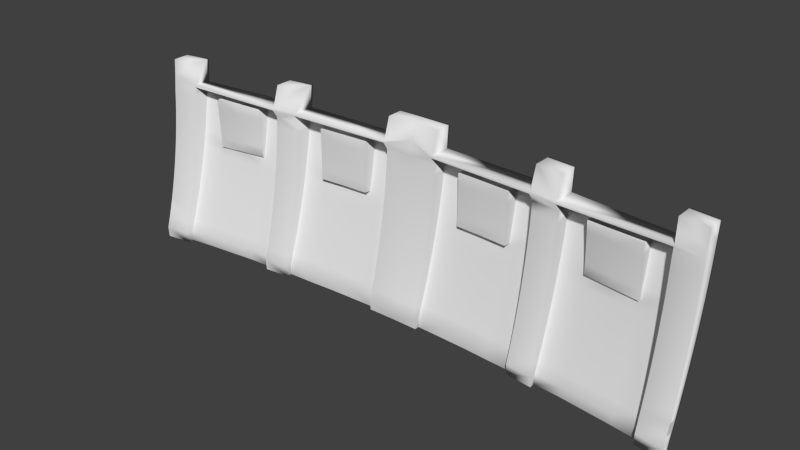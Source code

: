 # Source: CurvedDamWall.blend  (saved by Blender 2.74.0; exported with 4.5.12 LTS)
import bpy
from mathutils import Matrix  # noqa: F401  (used for matrix-valued properties, if any)

bpy.ops.wm.read_factory_settings(use_empty=True)
scene = bpy.context.scene
scene.name = 'Scene'

# ---- collections
col_collection_1 = bpy.data.collections.new('Collection 1'); scene.collection.children.link(col_collection_1)

# ---- materials (node trees are filled in below, after node groups)
mat_material = bpy.data.materials.new('Material')
mat_material.alpha_threshold = 0.0
mat_material.roughness = 0.5
mat_material.line_color = (0.0, 0.0, 0.0, 1.0)

# ---- material node trees

# ---- world
world_world = bpy.data.worlds.new('World'); scene.world = world_world
world_world.color = (0.05088, 0.05088, 0.05088)
world_world.use_sun_shadow = False
world_world.sun_shadow_jitter_overblur = 0.0
world_world.cycles.sampling_method = 'MANUAL'
world_world.cycles.sample_map_resolution = 256

# ---- meshes
me_cube = bpy.data.meshes.new('Cube')
me_cube.from_pydata([(2.003, -2.992, -1.941), (2.003, -4.978, -1.941), (2.003, -30.79, 0.9313), (2.003, -32.79, 0.9312), (2.003, -4.063, -1.752), (2.003, -5.274, -1.563), (2.003, -6.626, -1.373), (2.003, -8.12, -1.183), (2.003, -9.755, -0.9924), (2.003, -11.53, -0.8015), (2.003, -13.45, -0.6103), (2.003, -15.51, -0.4187), (2.003, -17.71, -0.2268), (2.003, -20.04, -0.03456), (2.003, -22.52, 0.158), (2.003, -25.14, 0.3509), (2.003, -27.9, 0.5441), (2.003, -30.79, 0.7375), (2.003, -6.045, -1.752), (2.003, -7.253, -1.563), (2.003, -8.602, -1.373), (2.003, -10.09, -1.183), (2.003, -11.72, -0.9925), (2.003, -13.5, -0.8016), (2.003, -15.41, -0.6104), (2.003, -17.46, -0.4188), (2.003, -19.66, -0.2269), (2.003, -21.99, -0.03463), (2.003, -24.47, 0.1579), (2.003, -27.09, 0.3508), (2.003, -29.85, 0.544), (2.003, -32.79, 0.7375), (1.821, -0.2352, -1.943), (1.64, 2.349, -1.948), (1.458, 4.741, -1.948), (1.277, 6.921, -1.951), (1.095, 8.871, -1.94), (0.9133, 10.57, -1.948), (0.7316, 12.01, -1.94), (0.5499, 13.15, -1.942), (0.3682, 13.99, -1.94), (0.1864, 14.51, -1.942), (1.821, -2.228, -1.943), (1.64, 0.363, -1.948), (1.458, 2.756, -1.948), (1.277, 4.936, -1.951), (1.095, 6.886, -1.94), (0.9133, 8.579, -1.948), (0.7316, 10.02, -1.94), (0.5499, 11.17, -1.942), (0.3682, 12.01, -1.94), (0.1864, 12.52, -1.942), (1.821, -28.04, 0.9307), (1.64, -25.46, 0.9259), (1.458, -23.07, 0.9261), (1.277, -20.88, 0.9229), (1.095, -18.93, 0.9329), (0.9133, -17.23, 0.9243), (0.7316, -15.79, 0.9319), (0.5499, -14.64, 0.9285), (0.3682, -13.79, 0.93), (0.1864, -13.27, 0.9272), (1.821, -30.04, 0.9306), (1.64, -27.46, 0.9258), (1.458, -25.07, 0.9261), (1.277, -22.88, 0.9229), (1.095, -20.93, 0.9328), (0.9133, -19.23, 0.9242), (0.7316, -17.79, 0.9318), (0.5499, -16.64, 0.9284), (0.3682, -15.79, 0.9299), (0.1864, -15.27, 0.9271), (1.821, -28.04, 0.7369), (1.64, -25.46, 0.7321), (1.458, -23.07, 0.7323), (1.277, -20.88, 0.7291), (1.095, -18.93, 0.7391), (0.9133, -17.23, 0.7305), (0.7316, -15.79, 0.7382), (0.5499, -14.64, 0.7349), (0.3682, -13.79, 0.7365), (0.1864, -13.27, 0.7338), (1.821, -25.14, 0.5434), (1.64, -22.56, 0.5386), (1.458, -20.17, 0.5387), (1.277, -17.99, 0.5355), (1.095, -16.04, 0.5455), (0.9133, -14.33, 0.5371), (0.7316, -12.9, 0.5449), (0.5499, -11.75, 0.5416), (0.3682, -10.9, 0.5434), (0.1864, -10.38, 0.5408), (1.821, -22.39, 0.3502), (1.64, -19.8, 0.3454), (1.458, -17.41, 0.3454), (1.277, -15.23, 0.3423), (1.095, -13.28, 0.3523), (0.9133, -11.58, 0.3439), (0.7316, -10.14, 0.3518), (0.5499, -8.993, 0.3487), (0.3682, -8.15, 0.3505), (0.1864, -7.632, 0.348), (1.821, -19.77, 0.1573), (1.64, -17.19, 0.1525), (1.458, -14.79, 0.1525), (1.277, -12.61, 0.1493), (1.095, -10.66, 0.1594), (0.9133, -8.959, 0.1511), (0.7316, -7.525, 0.159), (0.5499, -6.377, 0.156), (0.3682, -5.535, 0.1579), (0.1864, -5.018, 0.1555), (1.821, -17.29, -0.03532), (1.64, -14.71, -0.04017), (1.458, -12.31, -0.04017), (1.277, -10.13, -0.04331), (1.095, -8.181, -0.03317), (0.9133, -6.48, -0.04146), (0.7316, -5.047, -0.03346), (0.5499, -3.9, -0.03642), (0.3682, -3.059, -0.03442), (0.1864, -2.543, -0.0367), (1.821, -14.95, -0.2276), (1.64, -12.37, -0.2325), (1.458, -9.973, -0.2325), (1.277, -7.792, -0.2356), (1.095, -5.842, -0.2255), (0.9133, -4.141, -0.2337), (0.7316, -2.708, -0.2256), (0.5499, -1.562, -0.2285), (0.3682, -0.7222, -0.2264), (0.1864, -0.2067, -0.2286), (1.821, -12.75, -0.4196), (1.64, -10.17, -0.4245), (1.458, -7.773, -0.4245), (1.277, -5.593, -0.4276), (1.095, -3.643, -0.4174), (0.9133, -1.942, -0.4256), (0.7316, -0.5101, -0.4174), (0.5499, 0.6353, -0.4203), (0.3682, 1.475, -0.4181), (0.1864, 1.99, -0.4202), (1.821, -10.69, -0.6112), (1.64, -8.107, -0.6162), (1.458, -5.714, -0.6162), (1.277, -3.534, -0.6193), (1.095, -1.584, -0.609), (0.9133, 0.1158, -0.6171), (0.7316, 1.548, -0.609), (0.5499, 2.693, -0.6117), (0.3682, 3.532, -0.6095), (0.1864, 4.047, -0.6115), (1.821, -8.774, -0.8025), (1.64, -6.189, -0.8075), (1.458, -3.797, -0.8075), (1.277, -1.616, -0.8106), (1.095, 0.3331, -0.8003), (0.9133, 2.033, -0.8084), (0.7316, 3.465, -0.8001), (0.5499, 4.61, -0.8028), (0.3682, 5.449, -0.8005), (0.1864, 5.964, -0.8025), (1.821, -6.997, -0.9934), (1.64, -4.413, -0.9985), (1.458, -2.02, -0.9985), (1.277, 0.16, -1.002), (1.095, 2.109, -0.9912), (0.9133, 3.809, -0.9992), (0.7316, 5.241, -0.9909), (0.5499, 6.386, -0.9936), (0.3682, 7.225, -0.9912), (0.1864, 7.74, -0.9931), (1.821, -5.362, -1.184), (1.64, -2.778, -1.189), (1.458, -0.3852, -1.189), (1.277, 1.795, -1.192), (1.095, 3.744, -1.182), (0.9133, 5.444, -1.19), (0.7316, 6.876, -1.181), (0.5499, 8.021, -1.184), (0.3682, 8.861, -1.182), (0.1864, 9.375, -1.183), (1.821, -3.868, -1.374), (1.64, -1.284, -1.379), (1.458, 1.108, -1.379), (1.277, 3.289, -1.382), (1.095, 5.238, -1.372), (0.9133, 6.938, -1.38), (0.7316, 8.37, -1.372), (0.5499, 9.516, -1.374), (0.3682, 10.36, -1.372), (0.1864, 10.87, -1.374), (1.821, -2.516, -1.564), (1.64, 0.06813, -1.569), (1.458, 2.46, -1.569), (1.277, 4.641, -1.572), (1.095, 6.59, -1.562), (0.9133, 8.291, -1.57), (0.7316, 9.723, -1.561), (0.5499, 10.87, -1.564), (0.3682, 11.71, -1.561), (0.1864, 12.22, -1.563), (1.821, -1.305, -1.754), (1.64, 1.279, -1.759), (1.458, 3.671, -1.759), (1.277, 5.852, -1.762), (1.095, 7.801, -1.751), (0.9133, 9.502, -1.759), (0.7316, 10.93, -1.751), (0.5499, 12.08, -1.753), (0.3682, 12.92, -1.751), (0.1864, 13.44, -1.753), (1.821, -3.294, -1.754), (1.64, -0.7039, -1.759), (1.277, 3.869, -1.762), (1.095, 5.819, -1.751), (0.9133, 7.512, -1.759), (0.7316, 8.953, -1.751), (1.64, -9.508, -1.742), (0.3682, 10.94, -1.751), (0.1864, 11.45, -1.753), (1.821, -4.5, -1.564), (1.64, -1.912, -1.569), (1.277, 2.662, -1.572), (1.095, 4.611, -1.562), (0.9133, 6.304, -1.57), (0.7316, 7.744, -1.561), (1.277, -5.513, -1.952), (0.3682, 9.73, -1.562), (0.1864, 10.24, -1.563), (1.821, -5.847, -1.374), (1.64, -3.261, -1.379), (1.277, 1.313, -1.382), (1.095, 3.262, -1.372), (0.9133, 4.957, -1.38), (0.7316, 6.394, -1.372), (1.458, -7.701, -1.938), (0.3682, 8.379, -1.372), (0.1864, 8.893, -1.374), (1.821, -7.336, -1.184), (1.64, -4.751, -1.189), (1.277, -0.1773, -1.192), (1.095, 1.772, -1.182), (0.9133, 3.469, -1.19), (0.7316, 4.904, -1.182), (1.64, -10.1, -1.927), (0.3682, 6.888, -1.182), (0.1864, 7.403, -1.184), (1.821, -8.967, -0.9934), (1.64, -6.383, -0.9985), (1.458, -3.989, -0.9985), (1.277, -1.809, -1.002), (1.095, 0.1406, -0.9913), (0.9133, 1.84, -0.9993), (0.7316, 3.272, -0.991), (0.5499, 4.417, -0.9937), (0.3682, 5.256, -0.9913), (0.1864, 5.771, -0.9933), (1.821, -10.74, -0.8025), (1.64, -8.156, -0.8075), (1.458, -5.762, -0.8075), (1.277, -3.582, -0.8106), (1.095, -1.632, -0.8003), (0.9133, 0.06784, -0.8084), (0.7316, 1.5, -0.8002), (0.5499, 2.645, -0.8029), (0.3682, 3.484, -0.8006), (0.1864, 3.998, -0.8026), (1.821, -12.65, -0.6113), (1.64, -10.07, -0.6162), (1.458, -7.676, -0.6162), (1.277, -5.495, -0.6193), (1.095, -3.546, -0.6091), (0.9133, -1.846, -0.6172), (0.7316, -0.4137, -0.609), (0.5499, 0.7314, -0.6118), (0.3682, 1.571, -0.6096), (0.1864, 2.085, -0.6116), (1.821, -14.71, -0.4197), (1.64, -12.12, -0.4245), (1.458, -9.731, -0.4245), (1.277, -7.55, -0.4277), (1.095, -5.601, -0.4175), (0.9133, -3.9, -0.4257), (0.7316, -2.468, -0.4175), (0.5499, -1.322, -0.4204), (0.3682, -0.4827, -0.4182), (0.1864, 0.03232, -0.4203), (1.821, -16.9, -0.2277), (1.64, -14.32, -0.2326), (1.458, -11.93, -0.2325), (1.277, -9.746, -0.2357), (1.095, -7.796, -0.2255), (0.9133, -6.095, -0.2338), (0.7316, -4.662, -0.2257), (0.5499, -3.516, -0.2286), (0.3682, -2.676, -0.2265), (0.1864, -2.161, -0.2287), (1.821, -19.24, -0.03542), (1.64, -16.66, -0.04027), (1.458, -14.26, -0.04018), (1.277, -12.08, -0.04335), (1.095, -10.13, -0.03323), (0.9133, -8.43, -0.04153), (0.7316, -6.997, -0.03355), (0.5499, -5.85, -0.03651), (0.3682, -5.009, -0.03452), (0.1864, -4.493, -0.0368), (1.821, -21.71, 0.1572), (1.64, -19.13, 0.1523), (1.458, -16.74, 0.1525), (1.277, -14.56, 0.1493), (1.095, -12.61, 0.1594), (0.9133, -10.91, 0.151), (0.7316, -9.471, 0.1589), (0.5499, -8.324, 0.1559), (0.3682, -7.482, 0.1578), (0.1864, -6.965, 0.1554), (1.821, -24.33, 0.3501), (1.64, -21.75, 0.3453), (1.458, -19.36, 0.3454), (1.277, -17.18, 0.3422), (1.095, -15.22, 0.3523), (0.9133, -13.52, 0.3439), (0.7316, -12.09, 0.3517), (0.5499, -10.94, 0.3486), (0.3682, -10.09, 0.3504), (0.1864, -9.577, 0.3479), (1.821, -27.09, 0.5433), (1.64, -24.51, 0.5385), (1.458, -22.12, 0.5387), (1.277, -19.94, 0.5355), (1.095, -17.98, 0.5455), (0.9133, -16.28, 0.537), (0.7316, -14.85, 0.5448), (0.5499, -13.7, 0.5415), (0.3682, -12.85, 0.5433), (0.1864, -12.33, 0.5407), (1.821, -30.04, 0.7368), (1.64, -27.46, 0.732), (1.458, -25.07, 0.7323), (1.277, -22.88, 0.729), (1.095, -20.93, 0.739), (0.9133, -19.23, 0.7305), (0.7316, -17.79, 0.7381), (0.5499, -16.64, 0.7348), (0.3682, -15.79, 0.7364), (0.1864, -15.27, 0.7337), (2.003, -38.45, 0.7371), (2.003, -37.97, 0.9305), (2.003, -17.3, -1.937), (2.003, -17.88, -1.748), (2.003, -18.59, -1.559), (2.003, -19.45, -1.37), (2.003, -20.45, -1.18), (2.003, -21.59, -0.9897), (2.003, -22.88, -0.7992), (2.003, -24.3, -0.6083), (2.003, -25.88, -0.4171), (2.003, -27.59, -0.2255), (2.003, -29.45, -0.0336), (2.003, -31.47, 0.1586), (2.003, -33.64, 0.3512), (2.003, -36.0, 0.544), (1.821, -14.55, -1.942), (1.821, -35.22, 0.926), (1.821, -15.13, -1.753), (1.821, -15.85, -1.564), (1.821, -16.7, -1.375), (1.821, -17.7, -1.185), (1.821, -18.85, -0.9947), (1.821, -20.13, -0.8041), (1.821, -21.56, -0.6132), (1.821, -23.13, -0.4219), (1.821, -24.85, -0.2303), (1.821, -26.71, -0.03838), (1.821, -28.73, 0.1539), (1.821, -30.91, 0.3465), (1.821, -33.27, 0.5393), (1.821, -35.7, 0.7325), (1.095, -5.751, -1.936), (0.9133, -4.057, -1.947), (1.095, -25.64, 0.9309), (0.9133, -23.94, 0.9196), (1.095, -6.272, -1.747), (0.9133, -4.579, -1.758), (1.095, -6.936, -1.558), (0.9133, -5.244, -1.569), (1.095, -7.741, -1.369), (0.9133, -6.05, -1.38), (1.095, -8.689, -1.179), (0.9133, -6.998, -1.19), (1.095, -9.78, -0.989), (0.9133, -8.09, -0.9997), (1.095, -11.01, -0.7985), (0.9133, -9.324, -0.8092), (1.095, -12.39, -0.6076), (0.9133, -10.7, -0.6184), (1.095, -13.91, -0.4164), (0.9133, -12.22, -0.4273), (1.095, -15.58, -0.2249), (0.9133, -13.89, -0.2358), (1.095, -17.39, -0.03302), (0.9133, -15.7, -0.04399), (1.095, -19.35, 0.1592), (0.9133, -17.66, 0.1481), (1.095, -21.47, 0.3517), (0.9133, -19.78, 0.3406), (1.095, -23.77, 0.5445), (0.9133, -22.08, 0.5333), (1.095, -26.17, 0.7376), (0.9133, -24.47, 0.7263), (0.1864, 0.6223, -1.939), (0.1864, -19.26, 0.9239), (0.1864, 0.09585, -1.75), (0.1864, -0.572, -1.561), (0.1864, -1.381, -1.372), (0.1864, -2.333, -1.182), (0.1864, -3.426, -0.9923), (0.1864, -4.661, -0.8021), (0.1864, -6.039, -0.6115), (0.1864, -7.56, -0.4206), (0.1864, -9.224, -0.2294), (0.1864, -11.03, -0.03791), (0.1864, -12.99, 0.1539), (0.1864, -15.1, 0.346), (0.1864, -17.39, 0.5384), (0.1864, -19.79, 0.731), (0.7316, -1.966, -1.93), (0.5499, -0.8119, -1.937), (0.3682, 0.03496, -1.937), (0.7316, -1.697, -1.743), (0.5499, -0.5397, -1.75), (0.3682, 0.3091, -1.751), (0.7316, -1.57, -1.556), (0.5499, -0.4103, -1.563), (0.3682, 0.4404, -1.564), (0.7316, -1.587, -1.369), (0.5499, -0.424, -1.376), (0.3682, 0.4287, -1.377), (0.7316, -1.747, -1.181), (0.5499, -0.5808, -1.189), (0.3682, 0.274, -1.189), (0.7316, -2.05, -0.9936), (0.5499, -0.8805, -1.001), (0.3682, -0.0235, -1.002), (1.458, -7.098, -1.753), (1.277, -4.901, -1.766), (1.64, -9.055, -1.556), (1.458, -6.636, -1.568), (1.277, -4.432, -1.581), (1.64, -8.743, -1.37), (1.458, -6.315, -1.382), (1.277, -4.103, -1.395), (1.64, -8.572, -1.184), (1.458, -6.135, -1.195), (1.277, -3.915, -1.209), (1.64, -8.54, -0.9974), (1.458, -6.094, -1.009), (1.277, -3.866, -1.023), (0.1864, 16.75, -2.507), (0.1864, 14.76, -2.507), (0.1864, 2.816, -2.504), (1.095, 11.14, -2.516), (0.9135, 12.84, -2.524), (1.095, 9.149, -2.516), (0.9135, 10.84, -2.524), (1.095, -3.533, -2.512), (0.9135, -1.836, -2.522), (2.003, -0.5391, -2.535), (2.003, -2.533, -2.535), (1.821, 2.217, -2.536), (1.821, 0.2172, -2.536), (2.003, -14.9, -2.53), (1.821, -12.15, -2.535), (1.821, -0.8318, -2.128), (0.9134, 10.12, -2.131), (2.003, -3.581, -2.239), (1.095, -8.916, -2.123), (0.1864, 13.99, -2.12), (2.003, -15.93, -2.234), (0.9134, 11.87, -2.237), (0.1864, -2.441, -2.117), (1.821, 1.165, -2.24), (1.095, 10.17, -2.229), (0.1864, 15.79, -2.225), (0.9134, -7.327, -2.13), (1.095, 8.182, -2.128), (1.821, -13.18, -2.128), (2.003, -1.592, -2.239), (2.003, -36.0, 0.544), (2.003, -33.64, 0.3512), (2.003, -29.85, 0.544), (2.003, -27.09, 0.3508), (0.9134, 11.22, -2.092), (0.9134, 9.223, -2.092), (1.095, 7.534, -2.085), (0.1864, -3.305, -2.08), (2.003, -4.28, -2.09), (1.095, -9.551, -2.08), (0.1864, 13.11, -2.083), (1.821, 0.4648, -2.091), (2.003, -2.292, -2.09), (1.095, 9.521, -2.084), (0.1864, 15.15, -2.083), (0.9134, -8.204, -2.091), (2.003, -16.62, -2.085), (1.821, -1.53, -2.091), (1.821, -13.87, -2.091), (-2.003, -2.992, -1.941), (-2.003, -4.978, -1.941), (0.0, 12.69, -1.941), (0.0, 14.68, -1.941), (-2.003, -30.79, 0.9313), (-2.003, -32.79, 0.9312), (0.0, -15.09, 0.9266), (0.0, -13.09, 0.9267), (-2.003, -4.063, -1.752), (-2.003, -5.274, -1.563), (-2.003, -6.626, -1.373), (-2.003, -8.12, -1.183), (-2.003, -9.755, -0.9924), (-2.003, -11.53, -0.8015), (-2.003, -13.45, -0.6103), (-2.003, -15.51, -0.4187), (-2.003, -17.71, -0.2268), (-2.003, -20.04, -0.03456), (-2.003, -22.52, 0.158), (-2.003, -25.14, 0.3509), (-2.003, -27.9, 0.5441), (-2.003, -30.79, 0.7375), (-2.003, -6.045, -1.752), (-2.003, -7.253, -1.563), (-2.003, -8.602, -1.373), (-2.003, -10.09, -1.183), (-2.003, -11.72, -0.9925), (-2.003, -13.5, -0.8016), (-2.003, -15.41, -0.6104), (-2.003, -17.46, -0.4188), (-2.003, -19.66, -0.2269), (-2.003, -21.99, -0.03463), (-2.003, -24.47, 0.1579), (-2.003, -27.09, 0.3508), (-2.003, -29.85, 0.544), (-2.003, -32.79, 0.7375), (0.0, 11.62, -1.752), (0.0, 10.41, -1.563), (0.0, 9.062, -1.373), (0.0, 7.573, -1.183), (0.0, 5.942, -0.9928), (0.0, 4.169, -0.8022), (0.0, 2.256, -0.6113), (0.0, 0.2037, -0.4201), (0.0, -1.989, -0.2285), (0.0, -4.32, -0.03672), (0.0, -6.791, 0.1554), (0.0, -9.402, 0.3478), (0.0, -12.16, 0.5405), (0.0, -15.09, 0.7334), (0.0, 13.61, -1.752), (0.0, 12.4, -1.563), (0.0, 11.04, -1.373), (0.0, 9.546, -1.183), (0.0, 7.911, -0.9927), (0.0, 6.134, -0.8021), (0.0, 4.218, -0.6112), (0.0, 2.161, -0.42), (0.0, -0.0348, -0.2284), (0.0, -2.37, -0.03661), (0.0, -4.845, 0.1555), (0.0, -7.457, 0.3479), (0.0, -10.21, 0.5406), (0.0, -13.09, 0.7335), (-1.821, -0.2352, -1.943), (-1.64, 2.349, -1.948), (-1.458, 4.741, -1.948), (-1.277, 6.921, -1.951), (-1.095, 8.871, -1.94), (-0.9133, 10.57, -1.948), (-0.7316, 12.01, -1.94), (-0.5499, 13.15, -1.942), (-0.3682, 13.99, -1.94), (-0.1864, 14.51, -1.942), (-1.821, -2.228, -1.943), (-1.64, 0.363, -1.948), (-1.458, 2.756, -1.948), (-1.277, 4.936, -1.951), (-1.095, 6.886, -1.94), (-0.9133, 8.579, -1.948), (-0.7316, 10.02, -1.94), (-0.5499, 11.17, -1.942), (-0.3682, 12.01, -1.94), (-0.1864, 12.52, -1.942), (-1.821, -28.04, 0.9307), (-1.64, -25.46, 0.9259), (-1.458, -23.07, 0.9261), (-1.277, -20.88, 0.9229), (-1.095, -18.93, 0.9329), (-0.9133, -17.23, 0.9243), (-0.7316, -15.79, 0.9319), (-0.5499, -14.64, 0.9285), (-0.3682, -13.79, 0.93), (-0.1864, -13.27, 0.9272), (-1.821, -30.04, 0.9306), (-1.64, -27.46, 0.9258), (-1.458, -25.07, 0.9261), (-1.277, -22.88, 0.9229), (-1.095, -20.93, 0.9328), (-0.9133, -19.23, 0.9242), (-0.7316, -17.79, 0.9318), (-0.5499, -16.64, 0.9284), (-0.3682, -15.79, 0.9299), (-0.1864, -15.27, 0.9271), (-1.821, -28.04, 0.7369), (-1.64, -25.46, 0.7321), (-1.458, -23.07, 0.7323), (-1.277, -20.88, 0.7291), (-1.095, -18.93, 0.7391), (-0.9133, -17.23, 0.7305), (-0.7316, -15.79, 0.7382), (-0.5499, -14.64, 0.7349), (-0.3682, -13.79, 0.7365), (-0.1864, -13.27, 0.7338), (-1.821, -25.14, 0.5434), (-1.64, -22.56, 0.5386), (-1.458, -20.17, 0.5387), (-1.277, -17.99, 0.5355), (-1.095, -16.04, 0.5455), (-0.9133, -14.33, 0.5371), (-0.7316, -12.9, 0.5449), (-0.5499, -11.75, 0.5416), (-0.3682, -10.9, 0.5434), (-0.1864, -10.38, 0.5408), (-1.821, -22.39, 0.3502), (-1.64, -19.8, 0.3454), (-1.458, -17.41, 0.3454), (-1.277, -15.23, 0.3423), (-1.095, -13.28, 0.3523), (-0.9133, -11.58, 0.3439), (-0.7316, -10.14, 0.3518), (-0.5499, -8.993, 0.3487), (-0.3682, -8.15, 0.3505), (-0.1864, -7.632, 0.348), (-1.821, -19.77, 0.1573), (-1.64, -17.19, 0.1525), (-1.458, -14.79, 0.1525), (-1.277, -12.61, 0.1493), (-1.095, -10.66, 0.1594), (-0.9133, -8.959, 0.1511), (-0.7316, -7.525, 0.159), (-0.5499, -6.377, 0.156), (-0.3682, -5.535, 0.1579), (-0.1864, -5.018, 0.1555), (-1.821, -17.29, -0.03532), (-1.64, -14.71, -0.04017), (-1.458, -12.31, -0.04017), (-1.277, -10.13, -0.04331), (-1.095, -8.181, -0.03317), (-0.9133, -6.48, -0.04146), (-0.7316, -5.047, -0.03346), (-0.5499, -3.9, -0.03642), (-0.3682, -3.059, -0.03442), (-0.1864, -2.543, -0.0367), (-1.821, -14.95, -0.2276), (-1.64, -12.37, -0.2325), (-1.458, -9.973, -0.2325), (-1.277, -7.792, -0.2356), (-1.095, -5.842, -0.2255), (-0.9133, -4.141, -0.2337), (-0.7316, -2.708, -0.2256), (-0.5499, -1.562, -0.2285), (-0.3682, -0.7222, -0.2264), (-0.1864, -0.2067, -0.2286), (-1.821, -12.75, -0.4196), (-1.64, -10.17, -0.4245), (-1.458, -7.773, -0.4245), (-1.277, -5.593, -0.4276), (-1.095, -3.643, -0.4174), (-0.9133, -1.942, -0.4256), (-0.7316, -0.5101, -0.4174), (-0.5499, 0.6353, -0.4203), (-0.3682, 1.475, -0.4181), (-0.1864, 1.99, -0.4202), (-1.821, -10.69, -0.6112), (-1.64, -8.107, -0.6162), (-1.458, -5.714, -0.6162), (-1.277, -3.534, -0.6193), (-1.095, -1.584, -0.609), (-0.9133, 0.1158, -0.6171), (-0.7316, 1.548, -0.609), (-0.5499, 2.693, -0.6117), (-0.3682, 3.532, -0.6095), (-0.1864, 4.047, -0.6115), (-1.821, -8.774, -0.8025), (-1.64, -6.189, -0.8075), (-1.458, -3.797, -0.8075), (-1.277, -1.616, -0.8106), (-1.095, 0.3331, -0.8003), (-0.9133, 2.033, -0.8084), (-0.7316, 3.465, -0.8001), (-0.5499, 4.61, -0.8028), (-0.3682, 5.449, -0.8005), (-0.1864, 5.964, -0.8025), (-1.821, -6.997, -0.9934), (-1.64, -4.413, -0.9985), (-1.458, -2.02, -0.9985), (-1.277, 0.16, -1.002), (-1.095, 2.109, -0.9912), (-0.9133, 3.809, -0.9992), (-0.7316, 5.241, -0.9909), (-0.5499, 6.386, -0.9936), (-0.3682, 7.225, -0.9912), (-0.1864, 7.74, -0.9931), (-1.821, -5.362, -1.184), (-1.64, -2.778, -1.189), (-1.458, -0.3852, -1.189), (-1.277, 1.795, -1.192), (-1.095, 3.744, -1.182), (-0.9133, 5.444, -1.19), (-0.7316, 6.876, -1.181), (-0.5499, 8.021, -1.184), (-0.3682, 8.861, -1.182), (-0.1864, 9.375, -1.183), (-1.821, -3.868, -1.374), (-1.64, -1.284, -1.379), (-1.458, 1.108, -1.379), (-1.277, 3.289, -1.382), (-1.095, 5.238, -1.372), (-0.9133, 6.938, -1.38), (-0.7316, 8.37, -1.372), (-0.5499, 9.516, -1.374), (-0.3682, 10.36, -1.372), (-0.1864, 10.87, -1.374), (-1.821, -2.516, -1.564), (-1.64, 0.06813, -1.569), (-1.458, 2.46, -1.569), (-1.277, 4.641, -1.572), (-1.095, 6.59, -1.562), (-0.9133, 8.291, -1.57), (-0.7316, 9.723, -1.561), (-0.5499, 10.87, -1.564), (-0.3682, 11.71, -1.561), (-0.1864, 12.22, -1.563), (-1.821, -1.305, -1.754), (-1.64, 1.279, -1.759), (-1.458, 3.671, -1.759), (-1.277, 5.852, -1.762), (-1.095, 7.801, -1.751), (-0.9133, 9.502, -1.759), (-0.7316, 10.93, -1.751), (-0.5499, 12.08, -1.753), (-0.3682, 12.92, -1.751), (-0.1864, 13.44, -1.753), (-1.821, -3.294, -1.754), (-1.64, -0.7039, -1.759), (-1.277, 3.869, -1.762), (-1.095, 5.819, -1.751), (-0.9133, 7.512, -1.759), (-0.7316, 8.953, -1.751), (-1.64, -9.508, -1.742), (-0.3682, 10.94, -1.751), (-0.1864, 11.45, -1.753), (-1.821, -4.5, -1.564), (-1.64, -1.912, -1.569), (-1.277, 2.662, -1.572), (-1.095, 4.611, -1.562), (-0.9133, 6.304, -1.57), (-0.7316, 7.744, -1.561), (-1.277, -5.513, -1.952), (-0.3682, 9.73, -1.562), (-0.1864, 10.24, -1.563), (-1.821, -5.847, -1.374), (-1.64, -3.261, -1.379), (-1.277, 1.313, -1.382), (-1.095, 3.262, -1.372), (-0.9133, 4.957, -1.38), (-0.7316, 6.394, -1.372), (-1.458, -7.701, -1.938), (-0.3682, 8.379, -1.372), (-0.1864, 8.893, -1.374), (-1.821, -7.336, -1.184), (-1.64, -4.751, -1.189), (-1.277, -0.1773, -1.192), (-1.095, 1.772, -1.182), (-0.9133, 3.469, -1.19), (-0.7316, 4.904, -1.182), (-1.64, -10.1, -1.927), (-0.3682, 6.888, -1.182), (-0.1864, 7.403, -1.184), (-1.821, -8.967, -0.9934), (-1.64, -6.383, -0.9985), (-1.458, -3.989, -0.9985), (-1.277, -1.809, -1.002), (-1.095, 0.1406, -0.9913), (-0.9133, 1.84, -0.9993), (-0.7316, 3.272, -0.991), (-0.5499, 4.417, -0.9937), (-0.3682, 5.256, -0.9913), (-0.1864, 5.771, -0.9933), (-1.821, -10.74, -0.8025), (-1.64, -8.156, -0.8075), (-1.458, -5.762, -0.8075), (-1.277, -3.582, -0.8106), (-1.095, -1.632, -0.8003), (-0.9133, 0.06784, -0.8084), (-0.7316, 1.5, -0.8002), (-0.5499, 2.645, -0.8029), (-0.3682, 3.484, -0.8006), (-0.1864, 3.998, -0.8026), (-1.821, -12.65, -0.6113), (-1.64, -10.07, -0.6162), (-1.458, -7.676, -0.6162), (-1.277, -5.495, -0.6193), (-1.095, -3.546, -0.6091), (-0.9133, -1.846, -0.6172), (-0.7316, -0.4137, -0.609), (-0.5499, 0.7314, -0.6118), (-0.3682, 1.571, -0.6096), (-0.1864, 2.085, -0.6116), (-1.821, -14.71, -0.4197), (-1.64, -12.12, -0.4245), (-1.458, -9.731, -0.4245), (-1.277, -7.55, -0.4277), (-1.095, -5.601, -0.4175), (-0.9133, -3.9, -0.4257), (-0.7316, -2.468, -0.4175), (-0.5499, -1.322, -0.4204), (-0.3682, -0.4827, -0.4182), (-0.1864, 0.03232, -0.4203), (-1.821, -16.9, -0.2277), (-1.64, -14.32, -0.2326), (-1.458, -11.93, -0.2325), (-1.277, -9.746, -0.2357), (-1.095, -7.796, -0.2255), (-0.9133, -6.095, -0.2338), (-0.7316, -4.662, -0.2257), (-0.5499, -3.516, -0.2286), (-0.3682, -2.676, -0.2265), (-0.1864, -2.161, -0.2287), (-1.821, -19.24, -0.03542), (-1.64, -16.66, -0.04027), (-1.458, -14.26, -0.04018), (-1.277, -12.08, -0.04335), (-1.095, -10.13, -0.03323), (-0.9133, -8.43, -0.04153), (-0.7316, -6.997, -0.03355), (-0.5499, -5.85, -0.03651), (-0.3682, -5.009, -0.03452), (-0.1864, -4.493, -0.0368), (-1.821, -21.71, 0.1572), (-1.64, -19.13, 0.1523), (-1.458, -16.74, 0.1525), (-1.277, -14.56, 0.1493), (-1.095, -12.61, 0.1594), (-0.9133, -10.91, 0.151), (-0.7316, -9.471, 0.1589), (-0.5499, -8.324, 0.1559), (-0.3682, -7.482, 0.1578), (-0.1864, -6.965, 0.1554), (-1.821, -24.33, 0.3501), (-1.64, -21.75, 0.3453), (-1.458, -19.36, 0.3454), (-1.277, -17.18, 0.3422), (-1.095, -15.22, 0.3523), (-0.9133, -13.52, 0.3439), (-0.7316, -12.09, 0.3517), (-0.5499, -10.94, 0.3486), (-0.3682, -10.09, 0.3504), (-0.1864, -9.577, 0.3479), (-1.821, -27.09, 0.5433), (-1.64, -24.51, 0.5385), (-1.458, -22.12, 0.5387), (-1.277, -19.94, 0.5355), (-1.095, -17.98, 0.5455), (-0.9133, -16.28, 0.537), (-0.7316, -14.85, 0.5448), (-0.5499, -13.7, 0.5415), (-0.3682, -12.85, 0.5433), (-0.1864, -12.33, 0.5407), (-1.821, -30.04, 0.7368), (-1.64, -27.46, 0.732), (-1.458, -25.07, 0.7323), (-1.277, -22.88, 0.729), (-1.095, -20.93, 0.739), (-0.9133, -19.23, 0.7305), (-0.7316, -17.79, 0.7381), (-0.5499, -16.64, 0.7348), (-0.3682, -15.79, 0.7364), (-0.1864, -15.27, 0.7337), (-2.003, -38.45, 0.7371), (-2.003, -37.97, 0.9305), (-2.003, -17.3, -1.937), (-2.003, -17.88, -1.748), (-2.003, -18.59, -1.559), (-2.003, -19.45, -1.37), (-2.003, -20.45, -1.18), (-2.003, -21.59, -0.9897), (-2.003, -22.88, -0.7992), (-2.003, -24.3, -0.6083), (-2.003, -25.88, -0.4171), (-2.003, -27.59, -0.2255), (-2.003, -29.45, -0.0336), (-2.003, -31.47, 0.1586), (-2.003, -33.64, 0.3512), (-2.003, -36.0, 0.544), (-1.821, -14.55, -1.942), (-1.821, -35.22, 0.926), (-1.821, -15.13, -1.753), (-1.821, -15.85, -1.564), (-1.821, -16.7, -1.375), (-1.821, -17.7, -1.185), (-1.821, -18.85, -0.9947), (-1.821, -20.13, -0.8041), (-1.821, -21.56, -0.6132), (-1.821, -23.13, -0.4219), (-1.821, -24.85, -0.2303), (-1.821, -26.71, -0.03838), (-1.821, -28.73, 0.1539), (-1.821, -30.91, 0.3465), (-1.821, -33.27, 0.5393), (-1.821, -35.7, 0.7325), (-1.095, -5.751, -1.936), (-0.9133, -4.057, -1.947), (-1.095, -25.64, 0.9309), (-0.9133, -23.94, 0.9196), (-1.095, -6.272, -1.747), (-0.9133, -4.579, -1.758), (-1.095, -6.936, -1.558), (-0.9133, -5.244, -1.569), (-1.095, -7.741, -1.369), (-0.9133, -6.05, -1.38), (-1.095, -8.689, -1.179), (-0.9133, -6.998, -1.19), (-1.095, -9.78, -0.989), (-0.9133, -8.09, -0.9997), (-1.095, -11.01, -0.7985), (-0.9133, -9.324, -0.8092), (-1.095, -12.39, -0.6076), (-0.9133, -10.7, -0.6184), (-1.095, -13.91, -0.4164), (-0.9133, -12.22, -0.4273), (-1.095, -15.58, -0.2249), (-0.9133, -13.89, -0.2358), (-1.095, -17.39, -0.03302), (-0.9133, -15.7, -0.04399), (-1.095, -19.35, 0.1592), (-0.9133, -17.66, 0.1481), (-1.095, -21.47, 0.3517), (-0.9133, -19.78, 0.3406), (-1.095, -23.77, 0.5445), (-0.9133, -22.08, 0.5333), (-1.095, -26.17, 0.7376), (-0.9133, -24.47, 0.7263), (-0.1864, 0.6223, -1.939), (0.0, 0.7948, -1.938), (0.0, -19.61, 0.7304), (0.0, -19.08, 0.9232), (-0.1864, -19.26, 0.9239), (0.0, 0.2677, -1.75), (0.0, -0.4008, -1.561), (0.0, -1.211, -1.372), (0.0, -2.162, -1.182), (0.0, -3.256, -0.9922), (0.0, -4.492, -0.8019), (0.0, -5.869, -0.6114), (0.0, -7.39, -0.4206), (0.0, -9.053, -0.2295), (0.0, -10.86, -0.0381), (0.0, -12.82, 0.1536), (0.0, -14.93, 0.3456), (0.0, -17.21, 0.5379), (-0.1864, 0.09585, -1.75), (-0.1864, -0.572, -1.561), (-0.1864, -1.381, -1.372), (-0.1864, -2.333, -1.182), (-0.1864, -3.426, -0.9923), (-0.1864, -4.661, -0.8021), (-0.1864, -6.039, -0.6115), (-0.1864, -7.56, -0.4206), (-0.1864, -9.224, -0.2294), (-0.1864, -11.03, -0.03791), (-0.1864, -12.99, 0.1539), (-0.1864, -15.1, 0.346), (-0.1864, -17.39, 0.5384), (-0.1864, -19.79, 0.731), (-0.7316, -1.966, -1.93), (-0.5499, -0.8119, -1.937), (-0.3682, 0.03496, -1.937), (-0.7316, -1.697, -1.743), (-0.5499, -0.5397, -1.75), (-0.3682, 0.3091, -1.751), (-0.7316, -1.57, -1.556), (-0.5499, -0.4103, -1.563), (-0.3682, 0.4404, -1.564), (-0.7316, -1.587, -1.369), (-0.5499, -0.424, -1.376), (-0.3682, 0.4287, -1.377), (-0.7316, -1.747, -1.181), (-0.5499, -0.5808, -1.189), (-0.3682, 0.274, -1.189), (-0.7316, -2.05, -0.9936), (-0.5499, -0.8805, -1.001), (-0.3682, -0.0235, -1.002), (-1.458, -7.098, -1.753), (-1.277, -4.901, -1.766), (-1.64, -9.055, -1.556), (-1.458, -6.636, -1.568), (-1.277, -4.432, -1.581), (-1.64, -8.743, -1.37), (-1.458, -6.315, -1.382), (-1.277, -4.103, -1.395), (-1.64, -8.572, -1.184), (-1.458, -6.135, -1.195), (-1.277, -3.915, -1.209), (-1.64, -8.54, -0.9974), (-1.458, -6.094, -1.009), (-1.277, -3.866, -1.023), (-0.1864, 16.75, -2.507), (0.0, 16.93, -2.507), (-0.1864, 14.76, -2.507), (0.0, 14.93, -2.507), (-0.1864, 2.816, -2.504), (0.0, 2.991, -2.504), (-1.095, 11.14, -2.516), (-0.9135, 12.84, -2.524), (-1.095, 9.149, -2.516), (-0.9135, 10.84, -2.524), (-1.095, -3.533, -2.512), (-0.9135, -1.836, -2.522), (-2.003, -0.5391, -2.535), (-2.003, -2.533, -2.535), (-1.821, 2.217, -2.536), (-1.821, 0.2172, -2.536), (-2.003, -14.9, -2.53), (-1.821, -12.15, -2.535), (-1.821, -0.8318, -2.128), (-0.9134, 10.12, -2.131), (0.0, 13.97, -2.224), (-2.003, -3.581, -2.239), (-1.095, -8.916, -2.123), (-0.1864, 13.99, -2.12), (-2.003, -15.93, -2.234), (-0.9134, 11.87, -2.237), (-0.1864, -2.441, -2.117), (-1.821, 1.165, -2.24), (-1.095, 10.17, -2.229), (-0.1864, 15.79, -2.225), (0.0, 2.05, -2.222), (-0.9134, -7.327, -2.13), (-1.095, 8.182, -2.128), (0.0, 15.96, -2.224), (-1.821, -13.18, -2.128), (-2.003, -1.592, -2.239), (-2.003, -36.0, 0.544), (-2.003, -33.64, 0.3512), (-2.003, -29.85, 0.544), (-2.003, -27.09, 0.3508), (-0.9134, 11.22, -2.092), (-0.9134, 9.223, -2.092), (-1.095, 7.534, -2.085), (-0.1864, -3.305, -2.08), (0.0, 13.33, -2.083), (-2.003, -4.28, -2.09), (-1.095, -9.551, -2.08), (0.0, 15.32, -2.083), (-0.1864, 13.11, -2.083), (-1.821, 0.4648, -2.091), (-2.003, -2.292, -2.09), (-1.095, 9.521, -2.084), (-0.1864, 15.15, -2.083), (0.0, 1.422, -2.08), (-0.9134, -8.204, -2.091), (-2.003, -16.62, -2.085), (-1.821, -1.53, -2.091), (-1.821, -13.87, -2.091)], [], [(479, 482, 462, 461), (61, 516, 515, 71), (17, 2, 3, 31), (363, 348, 379, 378), (211, 41, 512, 559), (61, 81, 572, 516), (81, 91, 571, 572), (91, 101, 570, 571), (101, 111, 569, 570), (111, 121, 568, 569), (121, 131, 567, 568), (131, 141, 566, 567), (141, 151, 565, 566), (151, 161, 564, 565), (161, 171, 563, 564), (171, 181, 562, 563), (181, 191, 561, 562), (191, 201, 560, 561), (201, 211, 559, 560), (350, 351, 366, 364), (348, 349, 365, 379), (351, 352, 367, 366), (352, 353, 368, 367), (353, 354, 369, 368), (354, 355, 370, 369), (355, 356, 371, 370), (356, 357, 372, 371), (357, 358, 373, 372), (358, 359, 374, 373), (359, 360, 375, 374), (360, 361, 376, 375), (361, 362, 377, 376), (362, 363, 378, 377), (317, 327, 425, 424), (51, 220, 414, 412), (337, 347, 427, 426), (229, 238, 416, 415), (247, 257, 418, 417), (267, 277, 420, 419), (347, 71, 413, 427), (287, 297, 422, 421), (0, 4, 18, 1), (4, 5, 19, 18), (5, 6, 20, 19), (6, 7, 21, 20), (7, 8, 22, 21), (8, 9, 23, 22), (9, 10, 24, 23), (10, 11, 25, 24), (11, 12, 26, 25), (12, 13, 27, 26), (13, 14, 28, 27), (14, 15, 29, 28), (15, 16, 30, 29), (16, 17, 31, 30), (477, 480, 473, 470), (328, 338, 339, 329), (329, 339, 340, 330), (330, 340, 341, 331), (331, 341, 342, 332), (234, 225, 387, 389), (333, 343, 344, 334), (334, 344, 345, 335), (335, 345, 346, 336), (336, 346, 347, 337), (26, 27, 360, 359), (318, 328, 329, 319), (319, 329, 330, 320), (320, 330, 331, 321), (321, 331, 332, 322), (252, 262, 394, 392), (323, 333, 334, 324), (324, 334, 335, 325), (325, 335, 336, 326), (326, 336, 337, 327), (318, 308, 376, 377), (308, 318, 319, 309), (309, 319, 320, 310), (310, 320, 321, 311), (311, 321, 322, 312), (253, 243, 391, 393), (313, 323, 324, 314), (314, 324, 325, 315), (315, 325, 326, 316), (316, 326, 327, 317), (212, 42, 364, 366), (298, 308, 309, 299), (299, 309, 310, 300), (300, 310, 311, 301), (301, 311, 312, 302), (272, 282, 398, 396), (303, 313, 314, 304), (304, 314, 315, 305), (305, 315, 316, 306), (306, 316, 317, 307), (28, 29, 362, 361), (288, 298, 299, 289), (289, 299, 300, 290), (290, 300, 301, 291), (291, 301, 302, 292), (273, 263, 395, 397), (293, 303, 304, 294), (294, 304, 305, 295), (295, 305, 306, 296), (296, 306, 307, 297), (1, 18, 351, 350), (278, 288, 289, 279), (279, 289, 290, 280), (280, 290, 291, 281), (281, 291, 292, 282), (67, 343, 411, 383), (283, 293, 294, 284), (284, 294, 295, 285), (285, 295, 296, 286), (286, 296, 297, 287), (31, 3, 349, 348), (268, 278, 279, 269), (269, 279, 280, 270), (270, 280, 281, 271), (271, 281, 282, 272), (293, 283, 399, 401), (273, 283, 284, 274), (274, 284, 285, 275), (275, 285, 286, 276), (276, 286, 287, 277), (338, 328, 378, 379), (258, 268, 269, 259), (259, 269, 270, 260), (260, 270, 271, 261), (261, 271, 272, 262), (292, 302, 402, 400), (263, 273, 274, 264), (264, 274, 275, 265), (265, 275, 276, 266), (266, 276, 277, 267), (230, 221, 367, 368), (248, 258, 259, 249), (249, 259, 260, 250), (250, 260, 261, 251), (251, 261, 262, 252), (313, 303, 403, 405), (253, 263, 264, 254), (254, 264, 265, 255), (255, 265, 266, 256), (256, 266, 267, 257), (30, 31, 348, 363), (239, 248, 249, 240), (240, 249, 457, 454), (251, 241, 456, 459), (241, 251, 252, 242), (312, 322, 406, 404), (243, 253, 254, 244), (244, 254, 443, 440), (256, 246, 442, 445), (246, 256, 257, 247), (19, 20, 353, 352), (230, 239, 240, 231), (231, 240, 454, 451), (241, 232, 453, 456), (232, 241, 242, 233), (46, 215, 384, 380), (234, 243, 244, 235), (235, 244, 440, 437), (246, 237, 439, 442), (237, 246, 247, 238), (248, 239, 369, 370), (221, 230, 231, 222), (222, 231, 451, 448), (232, 223, 450, 453), (223, 232, 233, 224), (333, 323, 407, 409), (225, 234, 235, 226), (226, 235, 437, 434), (237, 228, 436, 439), (228, 237, 238, 229), (21, 22, 355, 354), (212, 221, 222, 213), (213, 222, 448, 218), (223, 214, 447, 450), (214, 223, 224, 215), (332, 342, 410, 408), (216, 225, 226, 217), (217, 226, 434, 431), (228, 219, 433, 436), (219, 228, 229, 220), (268, 258, 371, 372), (42, 212, 213, 43), (43, 213, 218, 245), (214, 45, 227, 447), (45, 214, 215, 46), (224, 233, 388, 386), (47, 216, 217, 48), (48, 217, 431, 428), (219, 50, 430, 433), (50, 219, 220, 51), (5, 4, 202, 192), (192, 202, 203, 193), (193, 203, 204, 194), (194, 204, 205, 195), (195, 205, 206, 196), (196, 206, 207, 197), (197, 207, 208, 198), (198, 208, 209, 199), (199, 209, 210, 200), (200, 210, 211, 201), (6, 5, 192, 182), (182, 192, 193, 183), (183, 193, 194, 184), (184, 194, 195, 185), (185, 195, 196, 186), (186, 196, 197, 187), (187, 197, 198, 188), (188, 198, 199, 189), (189, 199, 200, 190), (190, 200, 201, 191), (7, 6, 182, 172), (172, 182, 183, 173), (173, 183, 184, 174), (174, 184, 185, 175), (175, 185, 186, 176), (176, 186, 187, 177), (177, 187, 188, 178), (178, 188, 189, 179), (179, 189, 190, 180), (180, 190, 191, 181), (8, 7, 172, 162), (162, 172, 173, 163), (163, 173, 174, 164), (164, 174, 175, 165), (165, 175, 176, 166), (166, 176, 177, 167), (167, 177, 178, 168), (168, 178, 179, 169), (169, 179, 180, 170), (170, 180, 181, 171), (9, 8, 162, 152), (152, 162, 163, 153), (153, 163, 164, 154), (154, 164, 165, 155), (155, 165, 166, 156), (156, 166, 167, 157), (157, 167, 168, 158), (158, 168, 169, 159), (159, 169, 170, 160), (160, 170, 171, 161), (10, 9, 152, 142), (142, 152, 153, 143), (143, 153, 154, 144), (144, 154, 155, 145), (145, 155, 156, 146), (146, 156, 157, 147), (147, 157, 158, 148), (148, 158, 159, 149), (149, 159, 160, 150), (150, 160, 161, 151), (11, 10, 142, 132), (132, 142, 143, 133), (133, 143, 144, 134), (134, 144, 145, 135), (135, 145, 146, 136), (136, 146, 147, 137), (137, 147, 148, 138), (138, 148, 149, 139), (139, 149, 150, 140), (140, 150, 151, 141), (12, 11, 132, 122), (122, 132, 133, 123), (123, 133, 134, 124), (124, 134, 135, 125), (125, 135, 136, 126), (126, 136, 137, 127), (127, 137, 138, 128), (128, 138, 139, 129), (129, 139, 140, 130), (130, 140, 141, 131), (13, 12, 122, 112), (112, 122, 123, 113), (113, 123, 124, 114), (114, 124, 125, 115), (115, 125, 126, 116), (116, 126, 127, 117), (117, 127, 128, 118), (118, 128, 129, 119), (119, 129, 130, 120), (120, 130, 131, 121), (14, 13, 112, 102), (102, 112, 113, 103), (103, 113, 114, 104), (104, 114, 115, 105), (105, 115, 116, 106), (106, 116, 117, 107), (107, 117, 118, 108), (108, 118, 119, 109), (109, 119, 120, 110), (110, 120, 121, 111), (15, 14, 102, 92), (92, 102, 103, 93), (93, 103, 104, 94), (94, 104, 105, 95), (95, 105, 106, 96), (96, 106, 107, 97), (97, 107, 108, 98), (98, 108, 109, 99), (99, 109, 110, 100), (100, 110, 111, 101), (16, 15, 92, 82), (82, 92, 93, 83), (83, 93, 94, 84), (84, 94, 95, 85), (85, 95, 96, 86), (86, 96, 97, 87), (87, 97, 98, 88), (88, 98, 99, 89), (89, 99, 100, 90), (90, 100, 101, 91), (17, 16, 82, 72), (72, 82, 83, 73), (73, 83, 84, 74), (74, 84, 85, 75), (75, 85, 86, 76), (76, 86, 87, 77), (77, 87, 88, 78), (78, 88, 89, 79), (79, 89, 90, 80), (80, 90, 91, 81), (2, 17, 72, 52), (52, 72, 73, 53), (53, 73, 74, 54), (54, 74, 75, 55), (55, 75, 76, 56), (56, 76, 77, 57), (57, 77, 78, 58), (58, 78, 79, 59), (59, 79, 80, 60), (60, 80, 81, 61), (4, 0, 32, 202), (202, 32, 33, 203), (203, 33, 34, 204), (204, 34, 35, 205), (205, 35, 36, 206), (206, 36, 37, 207), (207, 37, 38, 208), (208, 38, 39, 209), (209, 39, 40, 210), (210, 40, 41, 211), (62, 338, 379, 365), (338, 62, 63, 339), (339, 63, 64, 340), (340, 64, 65, 341), (341, 65, 66, 342), (225, 216, 385, 387), (343, 67, 68, 344), (344, 68, 69, 345), (345, 69, 70, 346), (346, 70, 71, 347), (2, 52, 62, 3), (52, 53, 63, 62), (53, 54, 64, 63), (54, 55, 65, 64), (55, 56, 66, 65), (56, 57, 67, 66), (57, 58, 68, 67), (58, 59, 69, 68), (59, 60, 70, 69), (60, 61, 71, 70), (475, 487, 496, 507), (32, 42, 43, 33), (33, 43, 44, 34), (34, 44, 45, 35), (35, 45, 46, 36), (478, 486, 468, 467), (37, 47, 48, 38), (38, 48, 49, 39), (39, 49, 50, 40), (40, 50, 51, 41), (298, 288, 374, 375), (3, 62, 365, 349), (24, 25, 358, 357), (278, 268, 372, 373), (22, 23, 356, 355), (258, 248, 370, 371), (20, 21, 354, 353), (239, 230, 368, 369), (18, 19, 352, 351), (221, 212, 366, 367), (328, 318, 377, 378), (27, 28, 361, 360), (308, 298, 375, 376), (25, 26, 359, 358), (288, 278, 373, 374), (23, 24, 357, 356), (408, 410, 411, 409), (406, 408, 409, 407), (404, 406, 407, 405), (402, 404, 405, 403), (400, 402, 403, 401), (398, 400, 401, 399), (396, 398, 399, 397), (394, 396, 397, 395), (392, 394, 395, 393), (390, 392, 393, 391), (388, 390, 391, 389), (386, 388, 389, 387), (384, 386, 387, 385), (380, 384, 385, 381), (410, 382, 383, 411), (233, 242, 390, 388), (343, 333, 409, 411), (216, 47, 381, 385), (215, 224, 386, 384), (381, 47, 495, 505), (322, 332, 408, 406), (323, 313, 405, 407), (66, 67, 383, 382), (302, 312, 404, 402), (303, 293, 401, 403), (282, 292, 400, 398), (283, 273, 397, 399), (342, 66, 382, 410), (263, 253, 393, 395), (262, 272, 396, 394), (243, 234, 389, 391), (242, 252, 392, 390), (427, 413, 956, 955), (412, 414, 958, 954), (414, 415, 959, 958), (415, 416, 960, 959), (416, 417, 961, 960), (417, 418, 962, 961), (418, 419, 963, 962), (419, 420, 964, 963), (420, 421, 965, 964), (421, 422, 966, 965), (422, 423, 967, 966), (423, 424, 968, 967), (424, 425, 969, 968), (425, 426, 970, 969), (426, 427, 955, 970), (297, 307, 423, 422), (277, 287, 421, 420), (257, 267, 419, 418), (238, 247, 417, 416), (220, 229, 415, 414), (327, 337, 426, 425), (307, 317, 424, 423), (71, 515, 956, 413), (440, 443, 444, 441), (441, 444, 445, 442), (437, 440, 441, 438), (438, 441, 442, 439), (434, 437, 438, 435), (435, 438, 439, 436), (431, 434, 435, 432), (432, 435, 436, 433), (428, 431, 432, 429), (429, 432, 433, 430), (255, 256, 445, 444), (254, 255, 444, 443), (50, 49, 429, 430), (49, 48, 428, 429), (454, 457, 458, 455), (455, 458, 459, 456), (451, 454, 455, 452), (452, 455, 456, 453), (448, 451, 452, 449), (449, 452, 453, 450), (218, 448, 449, 446), (446, 449, 450, 447), (245, 218, 446, 236), (236, 446, 447, 227), (250, 251, 459, 458), (249, 250, 458, 457), (45, 44, 236, 227), (44, 43, 245, 236), (460, 461, 1020, 1018), (1020, 461, 462, 1022), (482, 1047, 1022, 462), (485, 479, 461, 460), (512, 41, 504, 1064), (463, 465, 466, 464), (466, 465, 467, 468), (47, 37, 494, 495), (484, 487, 465, 463), (487, 478, 467, 465), (37, 36, 503, 494), (472, 470, 473, 474), (469, 470, 472, 471), (480, 488, 474, 473), (507, 501, 483, 475), (32, 0, 502, 501), (0, 1, 498, 502), (499, 505, 486, 478), (486, 476, 466, 468), (504, 500, 479, 485), (1050, 485, 460, 1018), (503, 496, 487, 484), (481, 484, 463, 464), (1, 350, 506, 498), (475, 483, 471, 472), (488, 475, 472, 474), (497, 1070, 1047, 482), (476, 481, 464, 466), (475, 488, 478, 487), (506, 508, 488, 480), (483, 489, 469, 471), (493, 492, 490, 491), (1064, 504, 485, 1050), (494, 503, 484, 481), (42, 32, 501, 507), (502, 498, 477, 470, 469, 489), (36, 46, 496, 503), (498, 506, 480, 477), (51, 412, 497, 500), (412, 954, 1070, 497), (350, 364, 508, 506), (495, 494, 481, 476), (501, 502, 489, 483), (380, 381, 505, 499), (41, 51, 500, 504), (364, 42, 507, 508), (46, 380, 499, 496), (497, 482, 486, 505), (476, 486, 482, 479), (495, 476, 479, 500), (495, 500, 497, 505), (499, 478, 488, 508), (507, 496, 499, 508), (1040, 1019, 1021, 1043), (602, 612, 515, 516), (530, 544, 514, 513), (549, 962, 961, 548), (904, 919, 920, 889), (752, 559, 512, 582), (602, 516, 572, 622), (622, 572, 571, 632), (632, 571, 570, 642), (642, 570, 569, 652), (652, 569, 568, 662), (662, 568, 567, 672), (672, 567, 566, 682), (682, 566, 565, 692), (692, 565, 564, 702), (702, 564, 563, 712), (712, 563, 562, 722), (722, 562, 561, 732), (732, 561, 560, 742), (742, 560, 559, 752), (891, 905, 907, 892), (889, 920, 906, 890), (892, 907, 908, 893), (893, 908, 909, 894), (894, 909, 910, 895), (895, 910, 911, 896), (896, 911, 912, 897), (897, 912, 913, 898), (898, 913, 914, 899), (899, 914, 915, 900), (900, 915, 916, 901), (901, 916, 917, 902), (902, 917, 918, 903), (903, 918, 919, 904), (858, 981, 982, 868), (592, 953, 971, 761), (551, 964, 963, 550), (878, 983, 984, 888), (770, 972, 973, 779), (553, 966, 965, 552), (788, 974, 975, 798), (555, 968, 967, 554), (515, 956, 955, 558), (808, 976, 977, 818), (888, 984, 957, 612), (557, 970, 969, 556), (546, 959, 958, 545), (828, 978, 979, 838), (509, 510, 531, 517), (517, 531, 532, 518), (518, 532, 533, 519), (519, 533, 534, 520), (520, 534, 535, 521), (521, 535, 536, 522), (522, 536, 537, 523), (523, 537, 538, 524), (524, 538, 539, 525), (525, 539, 540, 526), (526, 540, 541, 527), (527, 541, 542, 528), (528, 542, 543, 529), (529, 543, 544, 530), (1038, 1030, 1033, 1041), (869, 870, 880, 879), (870, 871, 881, 880), (871, 872, 882, 881), (872, 873, 883, 882), (775, 930, 928, 766), (874, 875, 885, 884), (875, 876, 886, 885), (876, 877, 887, 886), (877, 878, 888, 887), (539, 900, 901, 540), (859, 860, 870, 869), (860, 861, 871, 870), (861, 862, 872, 871), (862, 863, 873, 872), (793, 933, 935, 803), (864, 865, 875, 874), (865, 866, 876, 875), (866, 867, 877, 876), (867, 868, 878, 877), (859, 918, 917, 849), (849, 850, 860, 859), (850, 851, 861, 860), (851, 852, 862, 861), (852, 853, 863, 862), (794, 934, 932, 784), (854, 855, 865, 864), (855, 856, 866, 865), (856, 857, 867, 866), (857, 858, 868, 867), (753, 907, 905, 583), (839, 840, 850, 849), (840, 841, 851, 850), (841, 842, 852, 851), (842, 843, 853, 852), (813, 937, 939, 823), (844, 845, 855, 854), (845, 846, 856, 855), (846, 847, 857, 856), (847, 848, 858, 857), (541, 902, 903, 542), (829, 830, 840, 839), (830, 831, 841, 840), (831, 832, 842, 841), (832, 833, 843, 842), (814, 938, 936, 804), (834, 835, 845, 844), (835, 836, 846, 845), (836, 837, 847, 846), (837, 838, 848, 847), (510, 891, 892, 531), (819, 820, 830, 829), (820, 821, 831, 830), (821, 822, 832, 831), (822, 823, 833, 832), (608, 924, 952, 884), (824, 825, 835, 834), (825, 826, 836, 835), (826, 827, 837, 836), (827, 828, 838, 837), (544, 889, 890, 514), (809, 810, 820, 819), (810, 811, 821, 820), (811, 812, 822, 821), (812, 813, 823, 822), (834, 942, 940, 824), (814, 815, 825, 824), (815, 816, 826, 825), (816, 817, 827, 826), (817, 818, 828, 827), (879, 920, 919, 869), (799, 800, 810, 809), (800, 801, 811, 810), (801, 802, 812, 811), (802, 803, 813, 812), (833, 941, 943, 843), (804, 805, 815, 814), (805, 806, 816, 815), (806, 807, 817, 816), (807, 808, 818, 817), (771, 909, 908, 762), (789, 790, 800, 799), (790, 791, 801, 800), (791, 792, 802, 801), (792, 793, 803, 802), (854, 946, 944, 844), (794, 795, 805, 804), (795, 796, 806, 805), (796, 797, 807, 806), (797, 798, 808, 807), (543, 904, 889, 544), (780, 781, 790, 789), (781, 1011, 1014, 790), (792, 1016, 1013, 782), (782, 783, 793, 792), (853, 945, 947, 863), (784, 785, 795, 794), (785, 997, 1000, 795), (797, 1002, 999, 787), (787, 788, 798, 797), (532, 893, 894, 533), (771, 772, 781, 780), (772, 1008, 1011, 781), (782, 1013, 1010, 773), (773, 774, 783, 782), (587, 921, 925, 756), (775, 776, 785, 784), (776, 994, 997, 785), (787, 999, 996, 778), (778, 779, 788, 787), (789, 911, 910, 780), (762, 763, 772, 771), (763, 1005, 1008, 772), (773, 1010, 1007, 764), (764, 765, 774, 773), (874, 950, 948, 864), (766, 767, 776, 775), (767, 991, 994, 776), (778, 996, 993, 769), (769, 770, 779, 778), (534, 895, 896, 535), (753, 754, 763, 762), (754, 759, 1005, 763), (764, 1007, 1004, 755), (755, 756, 765, 764), (873, 949, 951, 883), (757, 758, 767, 766), (758, 988, 991, 767), (769, 993, 990, 760), (760, 761, 770, 769), (809, 913, 912, 799), (583, 584, 754, 753), (584, 786, 759, 754), (755, 1004, 768, 586), (586, 587, 756, 755), (765, 927, 929, 774), (588, 589, 758, 757), (589, 985, 988, 758), (760, 990, 987, 591), (591, 592, 761, 760), (518, 733, 743, 517), (733, 734, 744, 743), (734, 735, 745, 744), (735, 736, 746, 745), (736, 737, 747, 746), (737, 738, 748, 747), (738, 739, 749, 748), (739, 740, 750, 749), (740, 741, 751, 750), (741, 742, 752, 751), (519, 723, 733, 518), (723, 724, 734, 733), (724, 725, 735, 734), (725, 726, 736, 735), (726, 727, 737, 736), (727, 728, 738, 737), (728, 729, 739, 738), (729, 730, 740, 739), (730, 731, 741, 740), (731, 732, 742, 741), (520, 713, 723, 519), (713, 714, 724, 723), (714, 715, 725, 724), (715, 716, 726, 725), (716, 717, 727, 726), (717, 718, 728, 727), (718, 719, 729, 728), (719, 720, 730, 729), (720, 721, 731, 730), (721, 722, 732, 731), (521, 703, 713, 520), (703, 704, 714, 713), (704, 705, 715, 714), (705, 706, 716, 715), (706, 707, 717, 716), (707, 708, 718, 717), (708, 709, 719, 718), (709, 710, 720, 719), (710, 711, 721, 720), (711, 712, 722, 721), (522, 693, 703, 521), (693, 694, 704, 703), (694, 695, 705, 704), (695, 696, 706, 705), (696, 697, 707, 706), (697, 698, 708, 707), (698, 699, 709, 708), (699, 700, 710, 709), (700, 701, 711, 710), (701, 702, 712, 711), (523, 683, 693, 522), (683, 684, 694, 693), (684, 685, 695, 694), (685, 686, 696, 695), (686, 687, 697, 696), (687, 688, 698, 697), (688, 689, 699, 698), (689, 690, 700, 699), (690, 691, 701, 700), (691, 692, 702, 701), (524, 673, 683, 523), (673, 674, 684, 683), (674, 675, 685, 684), (675, 676, 686, 685), (676, 677, 687, 686), (677, 678, 688, 687), (678, 679, 689, 688), (679, 680, 690, 689), (680, 681, 691, 690), (681, 682, 692, 691), (525, 663, 673, 524), (663, 664, 674, 673), (664, 665, 675, 674), (665, 666, 676, 675), (666, 667, 677, 676), (667, 668, 678, 677), (668, 669, 679, 678), (669, 670, 680, 679), (670, 671, 681, 680), (671, 672, 682, 681), (526, 653, 663, 525), (653, 654, 664, 663), (654, 655, 665, 664), (655, 656, 666, 665), (656, 657, 667, 666), (657, 658, 668, 667), (658, 659, 669, 668), (659, 660, 670, 669), (660, 661, 671, 670), (661, 662, 672, 671), (527, 643, 653, 526), (643, 644, 654, 653), (644, 645, 655, 654), (645, 646, 656, 655), (646, 647, 657, 656), (647, 648, 658, 657), (648, 649, 659, 658), (649, 650, 660, 659), (650, 651, 661, 660), (651, 652, 662, 661), (528, 633, 643, 527), (633, 634, 644, 643), (634, 635, 645, 644), (635, 636, 646, 645), (636, 637, 647, 646), (637, 638, 648, 647), (638, 639, 649, 648), (639, 640, 650, 649), (640, 641, 651, 650), (641, 642, 652, 651), (529, 623, 633, 528), (623, 624, 634, 633), (624, 625, 635, 634), (625, 626, 636, 635), (626, 627, 637, 636), (627, 628, 638, 637), (628, 629, 639, 638), (629, 630, 640, 639), (630, 631, 641, 640), (631, 632, 642, 641), (530, 613, 623, 529), (613, 614, 624, 623), (614, 615, 625, 624), (615, 616, 626, 625), (616, 617, 627, 626), (617, 618, 628, 627), (618, 619, 629, 628), (619, 620, 630, 629), (620, 621, 631, 630), (621, 622, 632, 631), (513, 593, 613, 530), (593, 594, 614, 613), (594, 595, 615, 614), (595, 596, 616, 615), (596, 597, 617, 616), (597, 598, 618, 617), (598, 599, 619, 618), (599, 600, 620, 619), (600, 601, 621, 620), (601, 602, 622, 621), (517, 743, 573, 509), (743, 744, 574, 573), (744, 745, 575, 574), (745, 746, 576, 575), (746, 747, 577, 576), (747, 748, 578, 577), (748, 749, 579, 578), (749, 750, 580, 579), (750, 751, 581, 580), (751, 752, 582, 581), (603, 906, 920, 879), (879, 880, 604, 603), (880, 881, 605, 604), (881, 882, 606, 605), (882, 883, 607, 606), (766, 928, 926, 757), (884, 885, 609, 608), (885, 886, 610, 609), (886, 887, 611, 610), (887, 888, 612, 611), (513, 514, 603, 593), (593, 603, 604, 594), (594, 604, 605, 595), (595, 605, 606, 596), (596, 606, 607, 597), (597, 607, 608, 598), (598, 608, 609, 599), (599, 609, 610, 600), (600, 610, 611, 601), (601, 611, 612, 602), (1035, 1073, 1059, 1049), (573, 574, 584, 583), (574, 575, 585, 584), (575, 576, 586, 585), (576, 577, 587, 586), (1039, 1027, 1028, 1048), (578, 579, 589, 588), (579, 580, 590, 589), (580, 581, 591, 590), (581, 582, 592, 591), (839, 916, 915, 829), (514, 890, 906, 603), (537, 898, 899, 538), (819, 914, 913, 809), (535, 896, 897, 536), (799, 912, 911, 789), (533, 894, 895, 534), (780, 910, 909, 771), (531, 892, 893, 532), (762, 908, 907, 753), (869, 919, 918, 859), (540, 901, 902, 541), (849, 917, 916, 839), (538, 899, 900, 539), (829, 915, 914, 819), (536, 897, 898, 537), (949, 950, 952, 951), (947, 948, 950, 949), (945, 946, 948, 947), (943, 944, 946, 945), (941, 942, 944, 943), (939, 940, 942, 941), (937, 938, 940, 939), (935, 936, 938, 937), (933, 934, 936, 935), (931, 932, 934, 933), (929, 930, 932, 931), (927, 928, 930, 929), (925, 926, 928, 927), (921, 922, 926, 925), (951, 952, 924, 923), (774, 929, 931, 783), (884, 952, 950, 874), (757, 926, 922, 588), (756, 925, 927, 765), (922, 1071, 1058, 588), (863, 947, 949, 873), (864, 948, 946, 854), (607, 923, 924, 608), (843, 943, 945, 853), (844, 944, 942, 834), (823, 939, 941, 833), (824, 940, 938, 814), (883, 951, 923, 607), (804, 936, 934, 794), (803, 935, 937, 813), (784, 932, 930, 775), (783, 931, 933, 793), (984, 955, 956, 957), (953, 954, 958, 971), (971, 958, 959, 972), (972, 959, 960, 973), (973, 960, 961, 974), (974, 961, 962, 975), (975, 962, 963, 976), (976, 963, 964, 977), (977, 964, 965, 978), (978, 965, 966, 979), (979, 966, 967, 980), (980, 967, 968, 981), (981, 968, 969, 982), (982, 969, 970, 983), (983, 970, 955, 984), (838, 979, 980, 848), (558, 955, 970, 557), (547, 960, 959, 546), (818, 977, 978, 828), (545, 958, 954, 511), (556, 969, 968, 555), (798, 975, 976, 808), (554, 967, 966, 553), (779, 973, 974, 788), (954, 1070, 1061, 511), (552, 965, 964, 551), (761, 971, 972, 770), (868, 982, 983, 878), (550, 963, 962, 549), (848, 980, 981, 858), (612, 957, 956, 515), (548, 961, 960, 547), (997, 998, 1001, 1000), (998, 999, 1002, 1001), (994, 995, 998, 997), (995, 996, 999, 998), (991, 992, 995, 994), (992, 993, 996, 995), (988, 989, 992, 991), (989, 990, 993, 992), (985, 986, 989, 988), (986, 987, 990, 989), (796, 1001, 1002, 797), (795, 1000, 1001, 796), (591, 987, 986, 590), (590, 986, 985, 589), (1011, 1012, 1015, 1014), (1012, 1013, 1016, 1015), (1008, 1009, 1012, 1011), (1009, 1010, 1013, 1012), (1005, 1006, 1009, 1008), (1006, 1007, 1010, 1009), (759, 1003, 1006, 1005), (1003, 1004, 1007, 1006), (786, 777, 1003, 759), (777, 768, 1004, 1003), (791, 1015, 1016, 792), (790, 1014, 1015, 791), (586, 768, 777, 585), (585, 777, 786, 584), (1017, 1018, 1020, 1019), (1020, 1022, 1021, 1019), (1043, 1021, 1022, 1047), (1046, 1017, 1019, 1040), (511, 1061, 1064, 512), (512, 1064, 1069, 582), (1023, 1024, 1026, 1025), (1026, 1028, 1027, 1025), (588, 1058, 1057, 578), (1045, 1023, 1025, 1049), (1049, 1025, 1027, 1039), (578, 1057, 1068, 577), (1032, 1034, 1033, 1030), (1029, 1031, 1032, 1030), (1041, 1033, 1034, 1051), (1073, 1035, 1044, 1066), (573, 1066, 1067, 509), (509, 1067, 1062, 510), (1063, 1039, 1048, 1071), (1048, 1028, 1026, 1036), (1069, 1046, 1040, 1065), (1050, 1018, 1017, 1046), (1047, 1022, 1020, 1037), (1068, 1045, 1049, 1059), (1042, 1024, 1023, 1045), (510, 1062, 1072, 891), (1035, 1032, 1031, 1044), (1051, 1034, 1032, 1035), (1060, 1043, 1047, 1070), (1037, 1020, 1018, 1050), (1036, 1026, 1024, 1042), (1035, 1049, 1039, 1051), (1072, 1041, 1051, 1074), (1044, 1031, 1029, 1052), (1056, 1054, 1053, 1055), (1064, 1050, 1046, 1069), (1057, 1042, 1045, 1068), (583, 1073, 1066, 573), (1067, 1052, 1029, 1030, 1038, 1062), (577, 1068, 1059, 587), (1062, 1038, 1041, 1072), (592, 1065, 1060, 953), (953, 1060, 1070, 954), (891, 1072, 1074, 905), (1061, 1037, 1050, 1064), (1058, 1036, 1042, 1057), (1066, 1044, 1052, 1067), (921, 1063, 1071, 922), (582, 1069, 1065, 592), (905, 1074, 1073, 583), (587, 1059, 1063, 921), (1070, 1047, 1037, 1061), (1060, 1071, 1048, 1043), (1036, 1040, 1043, 1048), (1058, 1065, 1040, 1036), (1058, 1071, 1060, 1065), (1063, 1074, 1051, 1039), (1073, 1074, 1063, 1059)])
me_cube.polygons.foreach_set('use_smooth', [True] * 1075)
me_cube.materials.append(mat_material)
me_cube.use_remesh_preserve_volume = False
me_cube.use_remesh_preserve_attributes = False
me_cube.use_mirror_vertex_groups = False
me_cube.update()

# ---- objects
ob_cube = bpy.data.objects.new('Cube', me_cube)

# ---- transforms, parenting, visibility, modifiers, constraints
ob_cube.location = (0.0, 0.0, 0.0)
ob_cube.scale = (114.2, 1.0, -42.97)
ob_cube.lock_rotations_4d = False
ob_cube.empty_display_type = 'ARROWS'
ob_cube.lineart.crease_threshold = 0.0

# ---- collection membership
col_collection_1.objects.link(ob_cube)

# ---- scene / render settings (as saved in the file)
scene.frame_start = 1; scene.frame_end = 250; scene.frame_set(1)
scene.render.engine = 'CYCLES'
scene.render.resolution_percentage = 50
scene.render.dither_intensity = 0.0
scene.cycles.use_denoising = False
scene.cycles.samples = 10
scene.cycles.sampling_pattern = 'TABULATED_SOBOL'
scene.cycles.light_sampling_threshold = 0.0
scene.cycles.use_adaptive_sampling = False
scene.cycles.use_light_tree = False
scene.cycles.blur_glossy = 0.0
scene.cycles.pixel_filter_type = 'GAUSSIAN'
scene.cycles.sample_clamp_indirect = 0.0
scene.view_settings.view_transform = 'Standard'
bpy.context.view_layer.update()

# ---- added for rendering (the .blend has no active camera and no usable light): camera, sun
cam_auto = bpy.data.cameras.new('AutoCamera')
cam_auto.lens = 50.0
cam_auto.sensor_width = 36.0
cam_auto.clip_end = 7865.49
ob_auto_camera = bpy.data.objects.new('AutoCamera', cam_auto)
scene.collection.objects.link(ob_auto_camera)
ob_auto_camera.location = (448.178, -548.574, 392.987)
ob_auto_camera.rotation_euler = (1.09748, -7.21219e-08, 0.694738)
scene.camera = ob_auto_camera
light_auto_sun = bpy.data.lights.new('AutoSun', 'SUN')
light_auto_sun.energy = 3.0
light_auto_sun.angle = 0.0523599
ob_auto_sun = bpy.data.objects.new('AutoSun', light_auto_sun)
scene.collection.objects.link(ob_auto_sun)
ob_auto_sun.rotation_euler = (0.872665, 0.174533, 0.523599)
bpy.context.view_layer.update()
